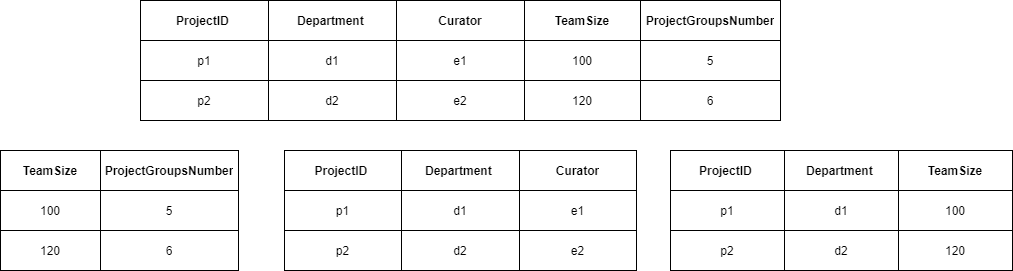

The diagram above was exported from draw.io. Its source (the exported page's mxGraphModel, read from the mxfile embedded in the PNG):
<mxGraphModel dx="868" dy="450" grid="1" gridSize="10" guides="1" tooltips="1" connect="1" arrows="1" fold="1" page="1" pageScale="1" pageWidth="850" pageHeight="1100" math="0" shadow="0" extFonts="Permanent Marker^https://fonts.googleapis.com/css?family=Permanent+Marker">
  <root>
    <mxCell id="0" />
    <mxCell id="1" parent="0" />
    <mxCell id="2lwqU2yCe52G5gN4xw8o-1" value="" style="shape=table;html=1;whiteSpace=wrap;startSize=0;container=1;collapsible=0;childLayout=tableLayout;" vertex="1" parent="1">
      <mxGeometry x="250" y="170" width="640" height="120" as="geometry" />
    </mxCell>
    <mxCell id="2lwqU2yCe52G5gN4xw8o-2" value="" style="shape=partialRectangle;html=1;whiteSpace=wrap;collapsible=0;dropTarget=0;pointerEvents=0;fillColor=none;top=0;left=0;bottom=0;right=0;points=[[0,0.5],[1,0.5]];portConstraint=eastwest;" vertex="1" parent="2lwqU2yCe52G5gN4xw8o-1">
      <mxGeometry width="640" height="40" as="geometry" />
    </mxCell>
    <mxCell id="2lwqU2yCe52G5gN4xw8o-3" value="&lt;b&gt;ProjectID&amp;nbsp;&lt;/b&gt;" style="shape=partialRectangle;html=1;whiteSpace=wrap;connectable=0;fillColor=none;top=0;left=0;bottom=0;right=0;overflow=hidden;pointerEvents=1;" vertex="1" parent="2lwqU2yCe52G5gN4xw8o-2">
      <mxGeometry width="128" height="40" as="geometry">
        <mxRectangle width="128" height="40" as="alternateBounds" />
      </mxGeometry>
    </mxCell>
    <mxCell id="2lwqU2yCe52G5gN4xw8o-4" value="&lt;b&gt;Department&amp;nbsp;&lt;/b&gt;" style="shape=partialRectangle;html=1;whiteSpace=wrap;connectable=0;fillColor=none;top=0;left=0;bottom=0;right=0;overflow=hidden;pointerEvents=1;" vertex="1" parent="2lwqU2yCe52G5gN4xw8o-2">
      <mxGeometry x="128" width="128" height="40" as="geometry">
        <mxRectangle width="128" height="40" as="alternateBounds" />
      </mxGeometry>
    </mxCell>
    <mxCell id="2lwqU2yCe52G5gN4xw8o-5" value="&lt;b&gt;Curator&lt;/b&gt;" style="shape=partialRectangle;html=1;whiteSpace=wrap;connectable=0;fillColor=none;top=0;left=0;bottom=0;right=0;overflow=hidden;pointerEvents=1;" vertex="1" parent="2lwqU2yCe52G5gN4xw8o-2">
      <mxGeometry x="256" width="128" height="40" as="geometry">
        <mxRectangle width="128" height="40" as="alternateBounds" />
      </mxGeometry>
    </mxCell>
    <mxCell id="2lwqU2yCe52G5gN4xw8o-14" value="&lt;b&gt;TeamSize&lt;/b&gt;" style="shape=partialRectangle;html=1;whiteSpace=wrap;connectable=0;fillColor=none;top=0;left=0;bottom=0;right=0;overflow=hidden;pointerEvents=1;" vertex="1" parent="2lwqU2yCe52G5gN4xw8o-2">
      <mxGeometry x="384" width="116" height="40" as="geometry">
        <mxRectangle width="116" height="40" as="alternateBounds" />
      </mxGeometry>
    </mxCell>
    <mxCell id="2lwqU2yCe52G5gN4xw8o-17" value="&lt;b&gt;ProjectGroupsNumber&lt;/b&gt;" style="shape=partialRectangle;html=1;whiteSpace=wrap;connectable=0;fillColor=none;top=0;left=0;bottom=0;right=0;overflow=hidden;pointerEvents=1;" vertex="1" parent="2lwqU2yCe52G5gN4xw8o-2">
      <mxGeometry x="500" width="140" height="40" as="geometry">
        <mxRectangle width="140" height="40" as="alternateBounds" />
      </mxGeometry>
    </mxCell>
    <mxCell id="2lwqU2yCe52G5gN4xw8o-6" value="" style="shape=partialRectangle;html=1;whiteSpace=wrap;collapsible=0;dropTarget=0;pointerEvents=0;fillColor=none;top=0;left=0;bottom=0;right=0;points=[[0,0.5],[1,0.5]];portConstraint=eastwest;" vertex="1" parent="2lwqU2yCe52G5gN4xw8o-1">
      <mxGeometry y="40" width="640" height="40" as="geometry" />
    </mxCell>
    <mxCell id="2lwqU2yCe52G5gN4xw8o-7" value="p1" style="shape=partialRectangle;html=1;whiteSpace=wrap;connectable=0;fillColor=none;top=0;left=0;bottom=0;right=0;overflow=hidden;pointerEvents=1;" vertex="1" parent="2lwqU2yCe52G5gN4xw8o-6">
      <mxGeometry width="128" height="40" as="geometry">
        <mxRectangle width="128" height="40" as="alternateBounds" />
      </mxGeometry>
    </mxCell>
    <mxCell id="2lwqU2yCe52G5gN4xw8o-8" value="d1" style="shape=partialRectangle;html=1;whiteSpace=wrap;connectable=0;fillColor=none;top=0;left=0;bottom=0;right=0;overflow=hidden;pointerEvents=1;" vertex="1" parent="2lwqU2yCe52G5gN4xw8o-6">
      <mxGeometry x="128" width="128" height="40" as="geometry">
        <mxRectangle width="128" height="40" as="alternateBounds" />
      </mxGeometry>
    </mxCell>
    <mxCell id="2lwqU2yCe52G5gN4xw8o-9" value="e1" style="shape=partialRectangle;html=1;whiteSpace=wrap;connectable=0;fillColor=none;top=0;left=0;bottom=0;right=0;overflow=hidden;pointerEvents=1;" vertex="1" parent="2lwqU2yCe52G5gN4xw8o-6">
      <mxGeometry x="256" width="128" height="40" as="geometry">
        <mxRectangle width="128" height="40" as="alternateBounds" />
      </mxGeometry>
    </mxCell>
    <mxCell id="2lwqU2yCe52G5gN4xw8o-15" value="100" style="shape=partialRectangle;html=1;whiteSpace=wrap;connectable=0;fillColor=none;top=0;left=0;bottom=0;right=0;overflow=hidden;pointerEvents=1;" vertex="1" parent="2lwqU2yCe52G5gN4xw8o-6">
      <mxGeometry x="384" width="116" height="40" as="geometry">
        <mxRectangle width="116" height="40" as="alternateBounds" />
      </mxGeometry>
    </mxCell>
    <mxCell id="2lwqU2yCe52G5gN4xw8o-18" value="5" style="shape=partialRectangle;html=1;whiteSpace=wrap;connectable=0;fillColor=none;top=0;left=0;bottom=0;right=0;overflow=hidden;pointerEvents=1;" vertex="1" parent="2lwqU2yCe52G5gN4xw8o-6">
      <mxGeometry x="500" width="140" height="40" as="geometry">
        <mxRectangle width="140" height="40" as="alternateBounds" />
      </mxGeometry>
    </mxCell>
    <mxCell id="2lwqU2yCe52G5gN4xw8o-10" value="" style="shape=partialRectangle;html=1;whiteSpace=wrap;collapsible=0;dropTarget=0;pointerEvents=0;fillColor=none;top=0;left=0;bottom=0;right=0;points=[[0,0.5],[1,0.5]];portConstraint=eastwest;" vertex="1" parent="2lwqU2yCe52G5gN4xw8o-1">
      <mxGeometry y="80" width="640" height="40" as="geometry" />
    </mxCell>
    <mxCell id="2lwqU2yCe52G5gN4xw8o-11" value="p2" style="shape=partialRectangle;html=1;whiteSpace=wrap;connectable=0;fillColor=none;top=0;left=0;bottom=0;right=0;overflow=hidden;pointerEvents=1;" vertex="1" parent="2lwqU2yCe52G5gN4xw8o-10">
      <mxGeometry width="128" height="40" as="geometry">
        <mxRectangle width="128" height="40" as="alternateBounds" />
      </mxGeometry>
    </mxCell>
    <mxCell id="2lwqU2yCe52G5gN4xw8o-12" value="d2" style="shape=partialRectangle;html=1;whiteSpace=wrap;connectable=0;fillColor=none;top=0;left=0;bottom=0;right=0;overflow=hidden;pointerEvents=1;" vertex="1" parent="2lwqU2yCe52G5gN4xw8o-10">
      <mxGeometry x="128" width="128" height="40" as="geometry">
        <mxRectangle width="128" height="40" as="alternateBounds" />
      </mxGeometry>
    </mxCell>
    <mxCell id="2lwqU2yCe52G5gN4xw8o-13" value="e2" style="shape=partialRectangle;html=1;whiteSpace=wrap;connectable=0;fillColor=none;top=0;left=0;bottom=0;right=0;overflow=hidden;pointerEvents=1;" vertex="1" parent="2lwqU2yCe52G5gN4xw8o-10">
      <mxGeometry x="256" width="128" height="40" as="geometry">
        <mxRectangle width="128" height="40" as="alternateBounds" />
      </mxGeometry>
    </mxCell>
    <mxCell id="2lwqU2yCe52G5gN4xw8o-16" value="120" style="shape=partialRectangle;html=1;whiteSpace=wrap;connectable=0;fillColor=none;top=0;left=0;bottom=0;right=0;overflow=hidden;pointerEvents=1;" vertex="1" parent="2lwqU2yCe52G5gN4xw8o-10">
      <mxGeometry x="384" width="116" height="40" as="geometry">
        <mxRectangle width="116" height="40" as="alternateBounds" />
      </mxGeometry>
    </mxCell>
    <mxCell id="2lwqU2yCe52G5gN4xw8o-19" value="6" style="shape=partialRectangle;html=1;whiteSpace=wrap;connectable=0;fillColor=none;top=0;left=0;bottom=0;right=0;overflow=hidden;pointerEvents=1;" vertex="1" parent="2lwqU2yCe52G5gN4xw8o-10">
      <mxGeometry x="500" width="140" height="40" as="geometry">
        <mxRectangle width="140" height="40" as="alternateBounds" />
      </mxGeometry>
    </mxCell>
    <mxCell id="2lwqU2yCe52G5gN4xw8o-20" value="" style="shape=table;html=1;whiteSpace=wrap;startSize=0;container=1;collapsible=0;childLayout=tableLayout;" vertex="1" parent="1">
      <mxGeometry x="110" y="320" width="238" height="120" as="geometry" />
    </mxCell>
    <mxCell id="2lwqU2yCe52G5gN4xw8o-21" value="" style="shape=partialRectangle;html=1;whiteSpace=wrap;collapsible=0;dropTarget=0;pointerEvents=0;fillColor=none;top=0;left=0;bottom=0;right=0;points=[[0,0.5],[1,0.5]];portConstraint=eastwest;" vertex="1" parent="2lwqU2yCe52G5gN4xw8o-20">
      <mxGeometry width="238" height="40" as="geometry" />
    </mxCell>
    <mxCell id="2lwqU2yCe52G5gN4xw8o-25" value="&lt;b&gt;TeamSize&lt;/b&gt;" style="shape=partialRectangle;html=1;whiteSpace=wrap;connectable=0;fillColor=none;top=0;left=0;bottom=0;right=0;overflow=hidden;pointerEvents=1;" vertex="1" parent="2lwqU2yCe52G5gN4xw8o-21">
      <mxGeometry width="100" height="40" as="geometry">
        <mxRectangle width="100" height="40" as="alternateBounds" />
      </mxGeometry>
    </mxCell>
    <mxCell id="2lwqU2yCe52G5gN4xw8o-26" value="&lt;b&gt;ProjectGroupsNumber&lt;/b&gt;" style="shape=partialRectangle;html=1;whiteSpace=wrap;connectable=0;fillColor=none;top=0;left=0;bottom=0;right=0;overflow=hidden;pointerEvents=1;" vertex="1" parent="2lwqU2yCe52G5gN4xw8o-21">
      <mxGeometry x="100" width="138" height="40" as="geometry">
        <mxRectangle width="138" height="40" as="alternateBounds" />
      </mxGeometry>
    </mxCell>
    <mxCell id="2lwqU2yCe52G5gN4xw8o-27" value="" style="shape=partialRectangle;html=1;whiteSpace=wrap;collapsible=0;dropTarget=0;pointerEvents=0;fillColor=none;top=0;left=0;bottom=0;right=0;points=[[0,0.5],[1,0.5]];portConstraint=eastwest;" vertex="1" parent="2lwqU2yCe52G5gN4xw8o-20">
      <mxGeometry y="40" width="238" height="40" as="geometry" />
    </mxCell>
    <mxCell id="2lwqU2yCe52G5gN4xw8o-31" value="100" style="shape=partialRectangle;html=1;whiteSpace=wrap;connectable=0;fillColor=none;top=0;left=0;bottom=0;right=0;overflow=hidden;pointerEvents=1;" vertex="1" parent="2lwqU2yCe52G5gN4xw8o-27">
      <mxGeometry width="100" height="40" as="geometry">
        <mxRectangle width="100" height="40" as="alternateBounds" />
      </mxGeometry>
    </mxCell>
    <mxCell id="2lwqU2yCe52G5gN4xw8o-32" value="5" style="shape=partialRectangle;html=1;whiteSpace=wrap;connectable=0;fillColor=none;top=0;left=0;bottom=0;right=0;overflow=hidden;pointerEvents=1;" vertex="1" parent="2lwqU2yCe52G5gN4xw8o-27">
      <mxGeometry x="100" width="138" height="40" as="geometry">
        <mxRectangle width="138" height="40" as="alternateBounds" />
      </mxGeometry>
    </mxCell>
    <mxCell id="2lwqU2yCe52G5gN4xw8o-33" value="" style="shape=partialRectangle;html=1;whiteSpace=wrap;collapsible=0;dropTarget=0;pointerEvents=0;fillColor=none;top=0;left=0;bottom=0;right=0;points=[[0,0.5],[1,0.5]];portConstraint=eastwest;" vertex="1" parent="2lwqU2yCe52G5gN4xw8o-20">
      <mxGeometry y="80" width="238" height="40" as="geometry" />
    </mxCell>
    <mxCell id="2lwqU2yCe52G5gN4xw8o-37" value="120" style="shape=partialRectangle;html=1;whiteSpace=wrap;connectable=0;fillColor=none;top=0;left=0;bottom=0;right=0;overflow=hidden;pointerEvents=1;" vertex="1" parent="2lwqU2yCe52G5gN4xw8o-33">
      <mxGeometry width="100" height="40" as="geometry">
        <mxRectangle width="100" height="40" as="alternateBounds" />
      </mxGeometry>
    </mxCell>
    <mxCell id="2lwqU2yCe52G5gN4xw8o-38" value="6" style="shape=partialRectangle;html=1;whiteSpace=wrap;connectable=0;fillColor=none;top=0;left=0;bottom=0;right=0;overflow=hidden;pointerEvents=1;" vertex="1" parent="2lwqU2yCe52G5gN4xw8o-33">
      <mxGeometry x="100" width="138" height="40" as="geometry">
        <mxRectangle width="138" height="40" as="alternateBounds" />
      </mxGeometry>
    </mxCell>
    <mxCell id="2lwqU2yCe52G5gN4xw8o-39" value="" style="shape=table;html=1;whiteSpace=wrap;startSize=0;container=1;collapsible=0;childLayout=tableLayout;" vertex="1" parent="1">
      <mxGeometry x="394" y="320" width="352" height="120" as="geometry" />
    </mxCell>
    <mxCell id="2lwqU2yCe52G5gN4xw8o-40" value="" style="shape=partialRectangle;html=1;whiteSpace=wrap;collapsible=0;dropTarget=0;pointerEvents=0;fillColor=none;top=0;left=0;bottom=0;right=0;points=[[0,0.5],[1,0.5]];portConstraint=eastwest;" vertex="1" parent="2lwqU2yCe52G5gN4xw8o-39">
      <mxGeometry width="352" height="40" as="geometry" />
    </mxCell>
    <mxCell id="2lwqU2yCe52G5gN4xw8o-41" value="&lt;b&gt;ProjectID&amp;nbsp;&lt;/b&gt;" style="shape=partialRectangle;html=1;whiteSpace=wrap;connectable=0;fillColor=none;top=0;left=0;bottom=0;right=0;overflow=hidden;pointerEvents=1;" vertex="1" parent="2lwqU2yCe52G5gN4xw8o-40">
      <mxGeometry width="117" height="40" as="geometry">
        <mxRectangle width="117" height="40" as="alternateBounds" />
      </mxGeometry>
    </mxCell>
    <mxCell id="2lwqU2yCe52G5gN4xw8o-42" value="&lt;b&gt;Department&amp;nbsp;&lt;/b&gt;" style="shape=partialRectangle;html=1;whiteSpace=wrap;connectable=0;fillColor=none;top=0;left=0;bottom=0;right=0;overflow=hidden;pointerEvents=1;" vertex="1" parent="2lwqU2yCe52G5gN4xw8o-40">
      <mxGeometry x="117" width="118" height="40" as="geometry">
        <mxRectangle width="118" height="40" as="alternateBounds" />
      </mxGeometry>
    </mxCell>
    <mxCell id="2lwqU2yCe52G5gN4xw8o-43" value="&lt;b&gt;Curator&lt;/b&gt;" style="shape=partialRectangle;html=1;whiteSpace=wrap;connectable=0;fillColor=none;top=0;left=0;bottom=0;right=0;overflow=hidden;pointerEvents=1;" vertex="1" parent="2lwqU2yCe52G5gN4xw8o-40">
      <mxGeometry x="235" width="117" height="40" as="geometry">
        <mxRectangle width="117" height="40" as="alternateBounds" />
      </mxGeometry>
    </mxCell>
    <mxCell id="2lwqU2yCe52G5gN4xw8o-46" value="" style="shape=partialRectangle;html=1;whiteSpace=wrap;collapsible=0;dropTarget=0;pointerEvents=0;fillColor=none;top=0;left=0;bottom=0;right=0;points=[[0,0.5],[1,0.5]];portConstraint=eastwest;" vertex="1" parent="2lwqU2yCe52G5gN4xw8o-39">
      <mxGeometry y="40" width="352" height="40" as="geometry" />
    </mxCell>
    <mxCell id="2lwqU2yCe52G5gN4xw8o-47" value="p1" style="shape=partialRectangle;html=1;whiteSpace=wrap;connectable=0;fillColor=none;top=0;left=0;bottom=0;right=0;overflow=hidden;pointerEvents=1;" vertex="1" parent="2lwqU2yCe52G5gN4xw8o-46">
      <mxGeometry width="117" height="40" as="geometry">
        <mxRectangle width="117" height="40" as="alternateBounds" />
      </mxGeometry>
    </mxCell>
    <mxCell id="2lwqU2yCe52G5gN4xw8o-48" value="d1" style="shape=partialRectangle;html=1;whiteSpace=wrap;connectable=0;fillColor=none;top=0;left=0;bottom=0;right=0;overflow=hidden;pointerEvents=1;" vertex="1" parent="2lwqU2yCe52G5gN4xw8o-46">
      <mxGeometry x="117" width="118" height="40" as="geometry">
        <mxRectangle width="118" height="40" as="alternateBounds" />
      </mxGeometry>
    </mxCell>
    <mxCell id="2lwqU2yCe52G5gN4xw8o-49" value="e1" style="shape=partialRectangle;html=1;whiteSpace=wrap;connectable=0;fillColor=none;top=0;left=0;bottom=0;right=0;overflow=hidden;pointerEvents=1;" vertex="1" parent="2lwqU2yCe52G5gN4xw8o-46">
      <mxGeometry x="235" width="117" height="40" as="geometry">
        <mxRectangle width="117" height="40" as="alternateBounds" />
      </mxGeometry>
    </mxCell>
    <mxCell id="2lwqU2yCe52G5gN4xw8o-52" value="" style="shape=partialRectangle;html=1;whiteSpace=wrap;collapsible=0;dropTarget=0;pointerEvents=0;fillColor=none;top=0;left=0;bottom=0;right=0;points=[[0,0.5],[1,0.5]];portConstraint=eastwest;" vertex="1" parent="2lwqU2yCe52G5gN4xw8o-39">
      <mxGeometry y="80" width="352" height="40" as="geometry" />
    </mxCell>
    <mxCell id="2lwqU2yCe52G5gN4xw8o-53" value="p2" style="shape=partialRectangle;html=1;whiteSpace=wrap;connectable=0;fillColor=none;top=0;left=0;bottom=0;right=0;overflow=hidden;pointerEvents=1;" vertex="1" parent="2lwqU2yCe52G5gN4xw8o-52">
      <mxGeometry width="117" height="40" as="geometry">
        <mxRectangle width="117" height="40" as="alternateBounds" />
      </mxGeometry>
    </mxCell>
    <mxCell id="2lwqU2yCe52G5gN4xw8o-54" value="d2" style="shape=partialRectangle;html=1;whiteSpace=wrap;connectable=0;fillColor=none;top=0;left=0;bottom=0;right=0;overflow=hidden;pointerEvents=1;" vertex="1" parent="2lwqU2yCe52G5gN4xw8o-52">
      <mxGeometry x="117" width="118" height="40" as="geometry">
        <mxRectangle width="118" height="40" as="alternateBounds" />
      </mxGeometry>
    </mxCell>
    <mxCell id="2lwqU2yCe52G5gN4xw8o-55" value="e2" style="shape=partialRectangle;html=1;whiteSpace=wrap;connectable=0;fillColor=none;top=0;left=0;bottom=0;right=0;overflow=hidden;pointerEvents=1;" vertex="1" parent="2lwqU2yCe52G5gN4xw8o-52">
      <mxGeometry x="235" width="117" height="40" as="geometry">
        <mxRectangle width="117" height="40" as="alternateBounds" />
      </mxGeometry>
    </mxCell>
    <mxCell id="2lwqU2yCe52G5gN4xw8o-58" value="" style="shape=table;html=1;whiteSpace=wrap;startSize=0;container=1;collapsible=0;childLayout=tableLayout;" vertex="1" parent="1">
      <mxGeometry x="780" y="320" width="342" height="120" as="geometry" />
    </mxCell>
    <mxCell id="2lwqU2yCe52G5gN4xw8o-59" value="" style="shape=partialRectangle;html=1;whiteSpace=wrap;collapsible=0;dropTarget=0;pointerEvents=0;fillColor=none;top=0;left=0;bottom=0;right=0;points=[[0,0.5],[1,0.5]];portConstraint=eastwest;" vertex="1" parent="2lwqU2yCe52G5gN4xw8o-58">
      <mxGeometry width="342" height="40" as="geometry" />
    </mxCell>
    <mxCell id="2lwqU2yCe52G5gN4xw8o-60" value="&lt;b&gt;ProjectID&amp;nbsp;&lt;/b&gt;" style="shape=partialRectangle;html=1;whiteSpace=wrap;connectable=0;fillColor=none;top=0;left=0;bottom=0;right=0;overflow=hidden;pointerEvents=1;" vertex="1" parent="2lwqU2yCe52G5gN4xw8o-59">
      <mxGeometry width="114" height="40" as="geometry">
        <mxRectangle width="114" height="40" as="alternateBounds" />
      </mxGeometry>
    </mxCell>
    <mxCell id="2lwqU2yCe52G5gN4xw8o-61" value="&lt;b&gt;Department&amp;nbsp;&lt;/b&gt;" style="shape=partialRectangle;html=1;whiteSpace=wrap;connectable=0;fillColor=none;top=0;left=0;bottom=0;right=0;overflow=hidden;pointerEvents=1;" vertex="1" parent="2lwqU2yCe52G5gN4xw8o-59">
      <mxGeometry x="114" width="114" height="40" as="geometry">
        <mxRectangle width="114" height="40" as="alternateBounds" />
      </mxGeometry>
    </mxCell>
    <mxCell id="2lwqU2yCe52G5gN4xw8o-63" value="&lt;b&gt;TeamSize&lt;/b&gt;" style="shape=partialRectangle;html=1;whiteSpace=wrap;connectable=0;fillColor=none;top=0;left=0;bottom=0;right=0;overflow=hidden;pointerEvents=1;" vertex="1" parent="2lwqU2yCe52G5gN4xw8o-59">
      <mxGeometry x="228" width="114" height="40" as="geometry">
        <mxRectangle width="114" height="40" as="alternateBounds" />
      </mxGeometry>
    </mxCell>
    <mxCell id="2lwqU2yCe52G5gN4xw8o-65" value="" style="shape=partialRectangle;html=1;whiteSpace=wrap;collapsible=0;dropTarget=0;pointerEvents=0;fillColor=none;top=0;left=0;bottom=0;right=0;points=[[0,0.5],[1,0.5]];portConstraint=eastwest;" vertex="1" parent="2lwqU2yCe52G5gN4xw8o-58">
      <mxGeometry y="40" width="342" height="40" as="geometry" />
    </mxCell>
    <mxCell id="2lwqU2yCe52G5gN4xw8o-66" value="p1" style="shape=partialRectangle;html=1;whiteSpace=wrap;connectable=0;fillColor=none;top=0;left=0;bottom=0;right=0;overflow=hidden;pointerEvents=1;" vertex="1" parent="2lwqU2yCe52G5gN4xw8o-65">
      <mxGeometry width="114" height="40" as="geometry">
        <mxRectangle width="114" height="40" as="alternateBounds" />
      </mxGeometry>
    </mxCell>
    <mxCell id="2lwqU2yCe52G5gN4xw8o-67" value="d1" style="shape=partialRectangle;html=1;whiteSpace=wrap;connectable=0;fillColor=none;top=0;left=0;bottom=0;right=0;overflow=hidden;pointerEvents=1;" vertex="1" parent="2lwqU2yCe52G5gN4xw8o-65">
      <mxGeometry x="114" width="114" height="40" as="geometry">
        <mxRectangle width="114" height="40" as="alternateBounds" />
      </mxGeometry>
    </mxCell>
    <mxCell id="2lwqU2yCe52G5gN4xw8o-69" value="100" style="shape=partialRectangle;html=1;whiteSpace=wrap;connectable=0;fillColor=none;top=0;left=0;bottom=0;right=0;overflow=hidden;pointerEvents=1;" vertex="1" parent="2lwqU2yCe52G5gN4xw8o-65">
      <mxGeometry x="228" width="114" height="40" as="geometry">
        <mxRectangle width="114" height="40" as="alternateBounds" />
      </mxGeometry>
    </mxCell>
    <mxCell id="2lwqU2yCe52G5gN4xw8o-71" value="" style="shape=partialRectangle;html=1;whiteSpace=wrap;collapsible=0;dropTarget=0;pointerEvents=0;fillColor=none;top=0;left=0;bottom=0;right=0;points=[[0,0.5],[1,0.5]];portConstraint=eastwest;" vertex="1" parent="2lwqU2yCe52G5gN4xw8o-58">
      <mxGeometry y="80" width="342" height="40" as="geometry" />
    </mxCell>
    <mxCell id="2lwqU2yCe52G5gN4xw8o-72" value="p2" style="shape=partialRectangle;html=1;whiteSpace=wrap;connectable=0;fillColor=none;top=0;left=0;bottom=0;right=0;overflow=hidden;pointerEvents=1;" vertex="1" parent="2lwqU2yCe52G5gN4xw8o-71">
      <mxGeometry width="114" height="40" as="geometry">
        <mxRectangle width="114" height="40" as="alternateBounds" />
      </mxGeometry>
    </mxCell>
    <mxCell id="2lwqU2yCe52G5gN4xw8o-73" value="d2" style="shape=partialRectangle;html=1;whiteSpace=wrap;connectable=0;fillColor=none;top=0;left=0;bottom=0;right=0;overflow=hidden;pointerEvents=1;" vertex="1" parent="2lwqU2yCe52G5gN4xw8o-71">
      <mxGeometry x="114" width="114" height="40" as="geometry">
        <mxRectangle width="114" height="40" as="alternateBounds" />
      </mxGeometry>
    </mxCell>
    <mxCell id="2lwqU2yCe52G5gN4xw8o-75" value="120" style="shape=partialRectangle;html=1;whiteSpace=wrap;connectable=0;fillColor=none;top=0;left=0;bottom=0;right=0;overflow=hidden;pointerEvents=1;" vertex="1" parent="2lwqU2yCe52G5gN4xw8o-71">
      <mxGeometry x="228" width="114" height="40" as="geometry">
        <mxRectangle width="114" height="40" as="alternateBounds" />
      </mxGeometry>
    </mxCell>
  </root>
</mxGraphModel>